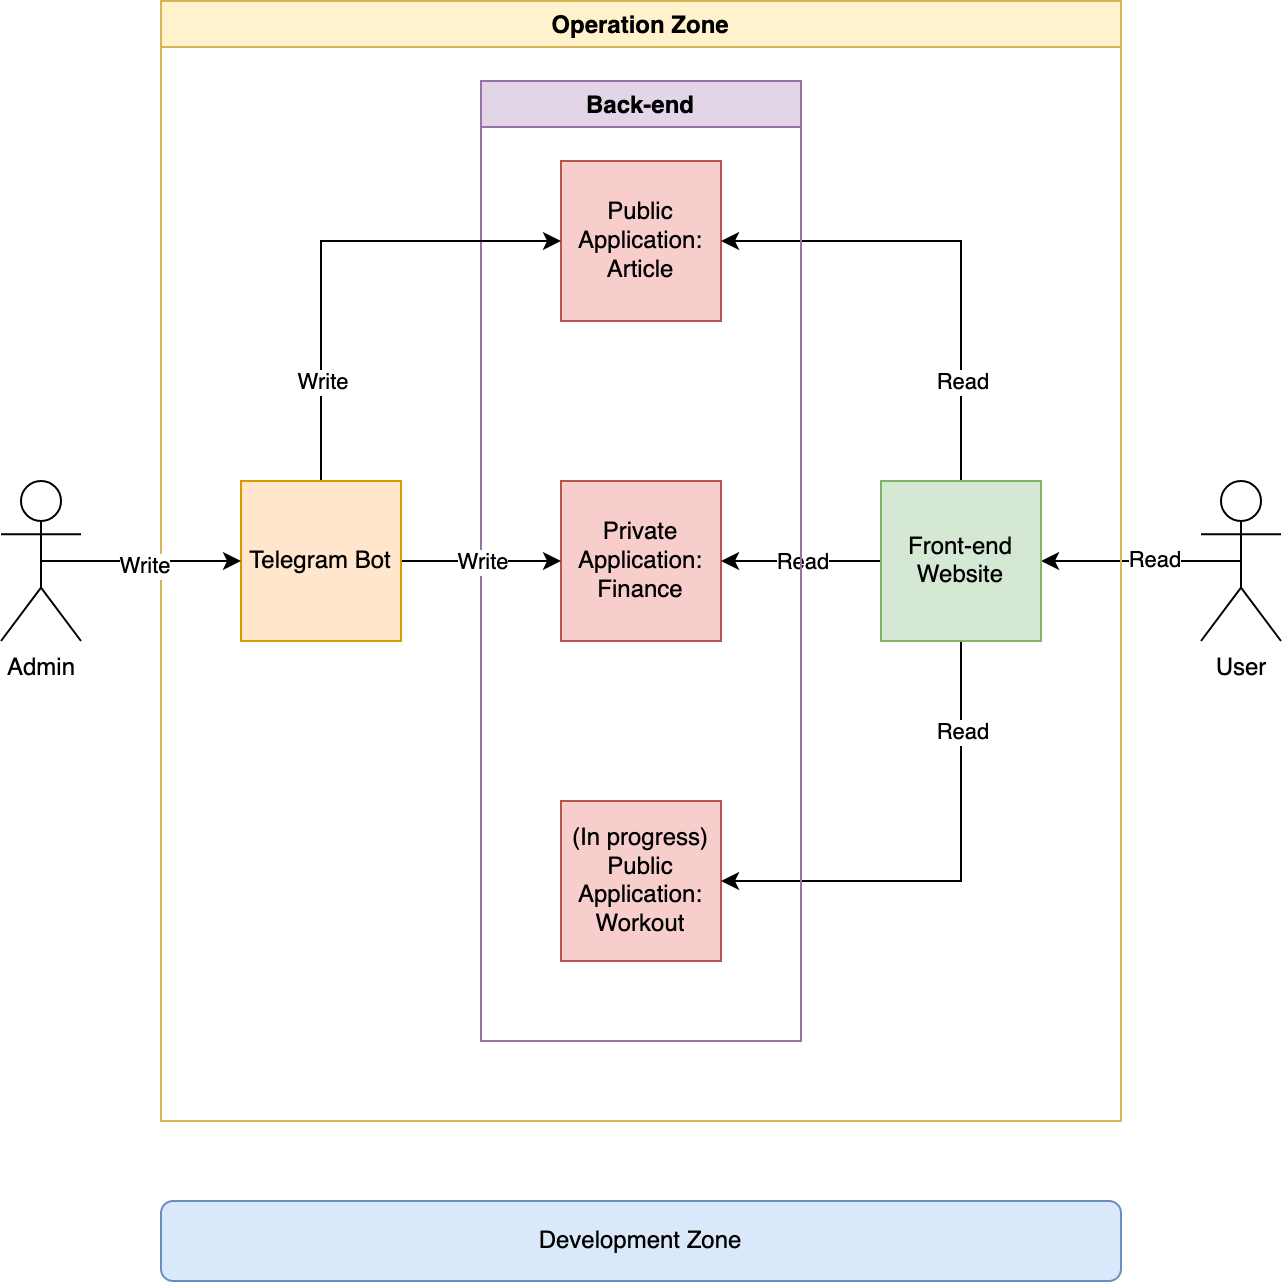

The diagram above was exported from draw.io. Its source (the exported page's mxGraphModel, read from the mxfile embedded in the PNG):
<mxGraphModel dx="2084" dy="792" grid="1" gridSize="10" guides="1" tooltips="1" connect="1" arrows="1" fold="1" page="1" pageScale="1" pageWidth="850" pageHeight="1100" math="0" shadow="0">
  <root>
    <mxCell id="0" />
    <mxCell id="1" parent="0" />
    <mxCell id="_WGNbrJ_iCfxj5xGTLAa-14" style="edgeStyle=orthogonalEdgeStyle;rounded=0;orthogonalLoop=1;jettySize=auto;html=1;exitX=0.5;exitY=0.5;exitDx=0;exitDy=0;exitPerimeter=0;entryX=1;entryY=0.5;entryDx=0;entryDy=0;startArrow=none;startFill=0;" parent="1" source="_WGNbrJ_iCfxj5xGTLAa-6" target="_WGNbrJ_iCfxj5xGTLAa-5" edge="1">
      <mxGeometry relative="1" as="geometry" />
    </mxCell>
    <mxCell id="m-UhN4Fprz42YK-7gw-y-13" value="Read" style="edgeLabel;html=1;align=center;verticalAlign=middle;resizable=0;points=[];" vertex="1" connectable="0" parent="_WGNbrJ_iCfxj5xGTLAa-14">
      <mxGeometry x="-0.12" y="-1" relative="1" as="geometry">
        <mxPoint as="offset" />
      </mxGeometry>
    </mxCell>
    <mxCell id="_WGNbrJ_iCfxj5xGTLAa-6" value="User" style="shape=umlActor;verticalLabelPosition=bottom;verticalAlign=top;html=1;outlineConnect=0;" parent="1" vertex="1">
      <mxGeometry x="560" y="240" width="40" height="80" as="geometry" />
    </mxCell>
    <mxCell id="_WGNbrJ_iCfxj5xGTLAa-12" value="Development Zone" style="rounded=1;whiteSpace=wrap;html=1;fillColor=#dae8fc;strokeColor=#6c8ebf;" parent="1" vertex="1">
      <mxGeometry x="40" y="600" width="480" height="40" as="geometry" />
    </mxCell>
    <mxCell id="_WGNbrJ_iCfxj5xGTLAa-13" value="Operation Zone" style="swimlane;fillColor=#fff2cc;strokeColor=#d6b656;" parent="1" vertex="1">
      <mxGeometry x="40" width="480" height="560" as="geometry" />
    </mxCell>
    <mxCell id="_WGNbrJ_iCfxj5xGTLAa-2" value="Public Application: Article" style="whiteSpace=wrap;html=1;aspect=fixed;fillColor=#f8cecc;strokeColor=#b85450;" parent="_WGNbrJ_iCfxj5xGTLAa-13" vertex="1">
      <mxGeometry x="200" y="80" width="80" height="80" as="geometry" />
    </mxCell>
    <mxCell id="_WGNbrJ_iCfxj5xGTLAa-3" value="Private Application: Finance" style="whiteSpace=wrap;html=1;aspect=fixed;fillColor=#f8cecc;strokeColor=#b85450;" parent="_WGNbrJ_iCfxj5xGTLAa-13" vertex="1">
      <mxGeometry x="200" y="240" width="80" height="80" as="geometry" />
    </mxCell>
    <mxCell id="_WGNbrJ_iCfxj5xGTLAa-4" value="(In progress) Public Application: Workout " style="whiteSpace=wrap;html=1;aspect=fixed;fillColor=#f8cecc;strokeColor=#b85450;" parent="_WGNbrJ_iCfxj5xGTLAa-13" vertex="1">
      <mxGeometry x="200" y="400" width="80" height="80" as="geometry" />
    </mxCell>
    <mxCell id="_WGNbrJ_iCfxj5xGTLAa-9" style="edgeStyle=orthogonalEdgeStyle;rounded=0;orthogonalLoop=1;jettySize=auto;html=1;exitX=0.5;exitY=0;exitDx=0;exitDy=0;entryX=1;entryY=0.5;entryDx=0;entryDy=0;startArrow=none;startFill=0;" parent="_WGNbrJ_iCfxj5xGTLAa-13" source="_WGNbrJ_iCfxj5xGTLAa-5" target="_WGNbrJ_iCfxj5xGTLAa-2" edge="1">
      <mxGeometry relative="1" as="geometry" />
    </mxCell>
    <mxCell id="m-UhN4Fprz42YK-7gw-y-12" value="Read" style="edgeLabel;html=1;align=center;verticalAlign=middle;resizable=0;points=[];" vertex="1" connectable="0" parent="_WGNbrJ_iCfxj5xGTLAa-9">
      <mxGeometry x="-0.55" y="-1" relative="1" as="geometry">
        <mxPoint x="-1" y="4" as="offset" />
      </mxGeometry>
    </mxCell>
    <mxCell id="_WGNbrJ_iCfxj5xGTLAa-10" style="edgeStyle=orthogonalEdgeStyle;rounded=0;orthogonalLoop=1;jettySize=auto;html=1;exitX=0;exitY=0.5;exitDx=0;exitDy=0;entryX=1;entryY=0.5;entryDx=0;entryDy=0;startArrow=none;startFill=0;" parent="_WGNbrJ_iCfxj5xGTLAa-13" source="_WGNbrJ_iCfxj5xGTLAa-5" target="_WGNbrJ_iCfxj5xGTLAa-3" edge="1">
      <mxGeometry relative="1" as="geometry" />
    </mxCell>
    <mxCell id="m-UhN4Fprz42YK-7gw-y-14" value="Read" style="edgeLabel;html=1;align=center;verticalAlign=middle;resizable=0;points=[];" vertex="1" connectable="0" parent="_WGNbrJ_iCfxj5xGTLAa-10">
      <mxGeometry x="-0.35" y="3" relative="1" as="geometry">
        <mxPoint x="-14" y="-3" as="offset" />
      </mxGeometry>
    </mxCell>
    <mxCell id="_WGNbrJ_iCfxj5xGTLAa-11" style="edgeStyle=orthogonalEdgeStyle;rounded=0;orthogonalLoop=1;jettySize=auto;html=1;exitX=0.5;exitY=1;exitDx=0;exitDy=0;entryX=1;entryY=0.5;entryDx=0;entryDy=0;startArrow=none;startFill=0;" parent="_WGNbrJ_iCfxj5xGTLAa-13" source="_WGNbrJ_iCfxj5xGTLAa-5" target="_WGNbrJ_iCfxj5xGTLAa-4" edge="1">
      <mxGeometry relative="1" as="geometry" />
    </mxCell>
    <mxCell id="m-UhN4Fprz42YK-7gw-y-15" value="Read" style="edgeLabel;html=1;align=center;verticalAlign=middle;resizable=0;points=[];" vertex="1" connectable="0" parent="_WGNbrJ_iCfxj5xGTLAa-11">
      <mxGeometry x="-0.625" y="-1" relative="1" as="geometry">
        <mxPoint x="1" as="offset" />
      </mxGeometry>
    </mxCell>
    <mxCell id="_WGNbrJ_iCfxj5xGTLAa-5" value="Front-end Website" style="whiteSpace=wrap;html=1;aspect=fixed;fillColor=#d5e8d4;strokeColor=#82b366;" parent="_WGNbrJ_iCfxj5xGTLAa-13" vertex="1">
      <mxGeometry x="360" y="240" width="80" height="80" as="geometry" />
    </mxCell>
    <mxCell id="_WGNbrJ_iCfxj5xGTLAa-7" value="Back-end" style="swimlane;fillColor=#e1d5e7;strokeColor=#9673a6;" parent="_WGNbrJ_iCfxj5xGTLAa-13" vertex="1">
      <mxGeometry x="160" y="40" width="160" height="480" as="geometry" />
    </mxCell>
    <mxCell id="m-UhN4Fprz42YK-7gw-y-2" style="edgeStyle=orthogonalEdgeStyle;rounded=0;orthogonalLoop=1;jettySize=auto;html=1;exitX=1;exitY=0.5;exitDx=0;exitDy=0;entryX=0;entryY=0.5;entryDx=0;entryDy=0;startArrow=none;startFill=0;endArrow=classic;endFill=1;" edge="1" parent="_WGNbrJ_iCfxj5xGTLAa-13" source="m-UhN4Fprz42YK-7gw-y-1" target="_WGNbrJ_iCfxj5xGTLAa-3">
      <mxGeometry relative="1" as="geometry" />
    </mxCell>
    <mxCell id="m-UhN4Fprz42YK-7gw-y-10" value="Write" style="edgeLabel;html=1;align=center;verticalAlign=middle;resizable=0;points=[];" vertex="1" connectable="0" parent="m-UhN4Fprz42YK-7gw-y-2">
      <mxGeometry x="0.25" relative="1" as="geometry">
        <mxPoint x="-10" as="offset" />
      </mxGeometry>
    </mxCell>
    <mxCell id="m-UhN4Fprz42YK-7gw-y-3" style="edgeStyle=orthogonalEdgeStyle;rounded=0;orthogonalLoop=1;jettySize=auto;html=1;exitX=0.5;exitY=0;exitDx=0;exitDy=0;entryX=0;entryY=0.5;entryDx=0;entryDy=0;startArrow=none;startFill=0;endArrow=classic;endFill=1;" edge="1" parent="_WGNbrJ_iCfxj5xGTLAa-13" source="m-UhN4Fprz42YK-7gw-y-1" target="_WGNbrJ_iCfxj5xGTLAa-2">
      <mxGeometry relative="1" as="geometry" />
    </mxCell>
    <mxCell id="m-UhN4Fprz42YK-7gw-y-8" value="Write" style="edgeLabel;html=1;align=center;verticalAlign=middle;resizable=0;points=[];" vertex="1" connectable="0" parent="m-UhN4Fprz42YK-7gw-y-3">
      <mxGeometry x="-0.525" relative="1" as="geometry">
        <mxPoint y="7" as="offset" />
      </mxGeometry>
    </mxCell>
    <mxCell id="m-UhN4Fprz42YK-7gw-y-1" value="Telegram Bot" style="whiteSpace=wrap;html=1;aspect=fixed;fillColor=#ffe6cc;strokeColor=#d79b00;" vertex="1" parent="_WGNbrJ_iCfxj5xGTLAa-13">
      <mxGeometry x="40" y="240" width="80" height="80" as="geometry" />
    </mxCell>
    <mxCell id="m-UhN4Fprz42YK-7gw-y-6" style="edgeStyle=orthogonalEdgeStyle;rounded=0;orthogonalLoop=1;jettySize=auto;html=1;exitX=0.5;exitY=0.5;exitDx=0;exitDy=0;exitPerimeter=0;entryX=0;entryY=0.5;entryDx=0;entryDy=0;startArrow=none;startFill=0;endArrow=classic;endFill=1;" edge="1" parent="1" source="m-UhN4Fprz42YK-7gw-y-5" target="m-UhN4Fprz42YK-7gw-y-1">
      <mxGeometry relative="1" as="geometry" />
    </mxCell>
    <mxCell id="m-UhN4Fprz42YK-7gw-y-7" value="Write" style="edgeLabel;html=1;align=center;verticalAlign=middle;resizable=0;points=[];" vertex="1" connectable="0" parent="m-UhN4Fprz42YK-7gw-y-6">
      <mxGeometry x="0.02" y="-2" relative="1" as="geometry">
        <mxPoint as="offset" />
      </mxGeometry>
    </mxCell>
    <mxCell id="m-UhN4Fprz42YK-7gw-y-5" value="Admin" style="shape=umlActor;verticalLabelPosition=bottom;verticalAlign=top;html=1;outlineConnect=0;" vertex="1" parent="1">
      <mxGeometry x="-40" y="240" width="40" height="80" as="geometry" />
    </mxCell>
  </root>
</mxGraphModel>